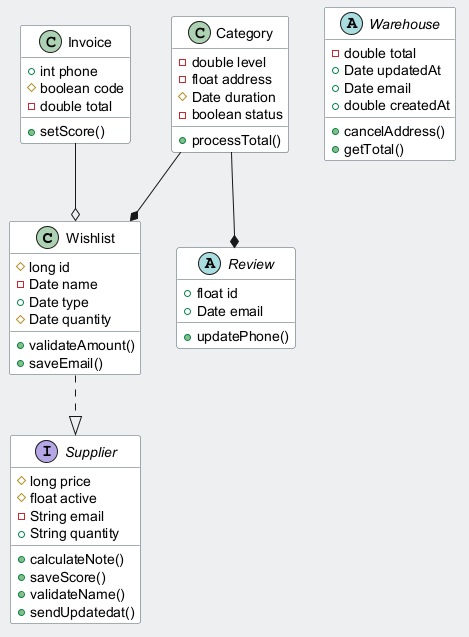

The diagram above was rendered by PlantUML. Its source (embedded in the PNG):
@startuml
skinparam backgroundColor #ECEFF1
skinparam classBackgroundColor #FFFFFF
skinparam classBorderColor #455A64
class Wishlist {
  #long id
  -Date name
  +Date type
  #Date quantity
  +validateAmount()
  +saveEmail()
}
class Category {
  -double level
  -float address
  #Date duration
  -boolean status
  +processTotal()
}
abstract class Warehouse {
  -double total
  +Date updatedAt
  +Date email
  +double createdAt
  +cancelAddress()
  +getTotal()
}
class Invoice {
  +int phone
  #boolean code
  -double total
  +setScore()
}
interface Supplier {
  #long price
  #float active
  -String email
  +String quantity
  +calculateNote()
  +saveScore()
  +validateName()
  +sendUpdatedat()
}
abstract class Review {
  +float id
  +Date email
  +updatePhone()
}
Invoice --o Wishlist
Category --* Wishlist
Category --* Review
Wishlist ..|> Supplier
@enduml